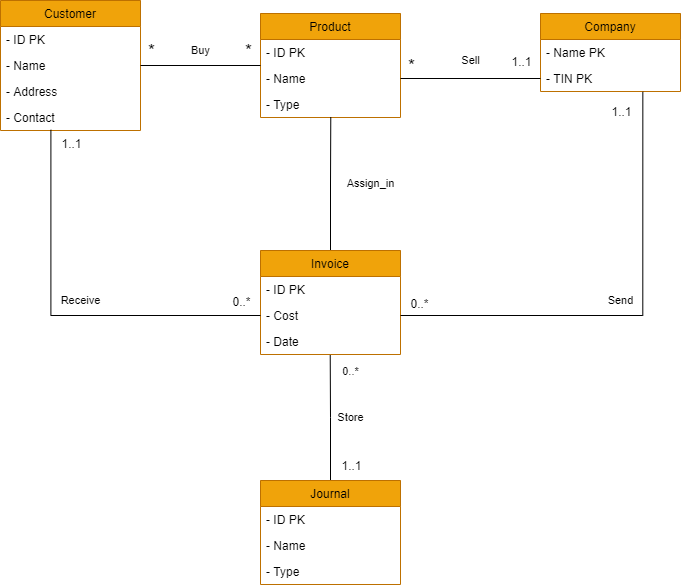

The diagram above was exported from draw.io. Its source (the exported page's mxGraphModel, read from the mxfile embedded in the PNG):
<mxGraphModel dx="781" dy="477" grid="1" gridSize="10" guides="1" tooltips="1" connect="1" arrows="1" fold="1" page="1" pageScale="1" pageWidth="1169" pageHeight="827" math="0" shadow="0">
  <root>
    <mxCell id="B8SbkzQqL4KQrjH_fp9r-0" />
    <mxCell id="B8SbkzQqL4KQrjH_fp9r-1" parent="B8SbkzQqL4KQrjH_fp9r-0" />
    <mxCell id="B8SbkzQqL4KQrjH_fp9r-2" value="Customer" style="swimlane;fontStyle=0;childLayout=stackLayout;horizontal=1;startSize=26;horizontalStack=0;resizeParent=1;resizeParentMax=0;resizeLast=0;collapsible=1;marginBottom=0;labelBackgroundColor=none;fillColor=#f0a30a;strokeColor=#BD7000;fontColor=#000000;" vertex="1" parent="B8SbkzQqL4KQrjH_fp9r-1">
      <mxGeometry x="70" y="90" width="140" height="130" as="geometry">
        <mxRectangle x="70" y="90" width="80" height="26" as="alternateBounds" />
      </mxGeometry>
    </mxCell>
    <mxCell id="B8SbkzQqL4KQrjH_fp9r-3" value="- ID PK" style="text;align=left;verticalAlign=top;spacingLeft=4;spacingRight=4;overflow=hidden;rotatable=0;points=[[0,0.5],[1,0.5]];portConstraint=eastwest;labelBackgroundColor=none;" vertex="1" parent="B8SbkzQqL4KQrjH_fp9r-2">
      <mxGeometry y="26" width="140" height="26" as="geometry" />
    </mxCell>
    <mxCell id="B8SbkzQqL4KQrjH_fp9r-4" value="- Name" style="text;align=left;verticalAlign=top;spacingLeft=4;spacingRight=4;overflow=hidden;rotatable=0;points=[[0,0.5],[1,0.5]];portConstraint=eastwest;labelBackgroundColor=none;" vertex="1" parent="B8SbkzQqL4KQrjH_fp9r-2">
      <mxGeometry y="52" width="140" height="26" as="geometry" />
    </mxCell>
    <mxCell id="F0-kRmE-QCXaEIDlvPX8-4" value="- Address" style="text;align=left;verticalAlign=top;spacingLeft=4;spacingRight=4;overflow=hidden;rotatable=0;points=[[0,0.5],[1,0.5]];portConstraint=eastwest;labelBackgroundColor=none;" vertex="1" parent="B8SbkzQqL4KQrjH_fp9r-2">
      <mxGeometry y="78" width="140" height="26" as="geometry" />
    </mxCell>
    <mxCell id="B8SbkzQqL4KQrjH_fp9r-5" value="- Contact" style="text;align=left;verticalAlign=top;spacingLeft=4;spacingRight=4;overflow=hidden;rotatable=0;points=[[0,0.5],[1,0.5]];portConstraint=eastwest;labelBackgroundColor=none;" vertex="1" parent="B8SbkzQqL4KQrjH_fp9r-2">
      <mxGeometry y="104" width="140" height="26" as="geometry" />
    </mxCell>
    <mxCell id="F0-kRmE-QCXaEIDlvPX8-5" value="Product" style="swimlane;fontStyle=0;childLayout=stackLayout;horizontal=1;startSize=26;horizontalStack=0;resizeParent=1;resizeParentMax=0;resizeLast=0;collapsible=1;marginBottom=0;labelBackgroundColor=none;fillColor=#f0a30a;strokeColor=#BD7000;fontColor=#000000;" vertex="1" parent="B8SbkzQqL4KQrjH_fp9r-1">
      <mxGeometry x="330" y="103" width="140" height="104" as="geometry">
        <mxRectangle x="330" y="190" width="80" height="26" as="alternateBounds" />
      </mxGeometry>
    </mxCell>
    <mxCell id="F0-kRmE-QCXaEIDlvPX8-6" value="- ID PK" style="text;align=left;verticalAlign=top;spacingLeft=4;spacingRight=4;overflow=hidden;rotatable=0;points=[[0,0.5],[1,0.5]];portConstraint=eastwest;labelBackgroundColor=none;" vertex="1" parent="F0-kRmE-QCXaEIDlvPX8-5">
      <mxGeometry y="26" width="140" height="26" as="geometry" />
    </mxCell>
    <mxCell id="F0-kRmE-QCXaEIDlvPX8-7" value="- Name" style="text;align=left;verticalAlign=top;spacingLeft=4;spacingRight=4;overflow=hidden;rotatable=0;points=[[0,0.5],[1,0.5]];portConstraint=eastwest;labelBackgroundColor=none;" vertex="1" parent="F0-kRmE-QCXaEIDlvPX8-5">
      <mxGeometry y="52" width="140" height="26" as="geometry" />
    </mxCell>
    <mxCell id="F0-kRmE-QCXaEIDlvPX8-8" value="- Type" style="text;align=left;verticalAlign=top;spacingLeft=4;spacingRight=4;overflow=hidden;rotatable=0;points=[[0,0.5],[1,0.5]];portConstraint=eastwest;labelBackgroundColor=none;" vertex="1" parent="F0-kRmE-QCXaEIDlvPX8-5">
      <mxGeometry y="78" width="140" height="26" as="geometry" />
    </mxCell>
    <mxCell id="SHDRTxyyz9W2Yev5DKp4-0" value="Company" style="swimlane;fontStyle=0;childLayout=stackLayout;horizontal=1;startSize=26;horizontalStack=0;resizeParent=1;resizeParentMax=0;resizeLast=0;collapsible=1;marginBottom=0;labelBackgroundColor=none;fillColor=#f0a30a;strokeColor=#BD7000;fontColor=#000000;" vertex="1" parent="B8SbkzQqL4KQrjH_fp9r-1">
      <mxGeometry x="610" y="103" width="140" height="78" as="geometry">
        <mxRectangle x="330" y="190" width="80" height="26" as="alternateBounds" />
      </mxGeometry>
    </mxCell>
    <mxCell id="SHDRTxyyz9W2Yev5DKp4-1" value="- Name PK" style="text;align=left;verticalAlign=top;spacingLeft=4;spacingRight=4;overflow=hidden;rotatable=0;points=[[0,0.5],[1,0.5]];portConstraint=eastwest;labelBackgroundColor=none;" vertex="1" parent="SHDRTxyyz9W2Yev5DKp4-0">
      <mxGeometry y="26" width="140" height="26" as="geometry" />
    </mxCell>
    <mxCell id="SHDRTxyyz9W2Yev5DKp4-2" value="- TIN PK" style="text;align=left;verticalAlign=top;spacingLeft=4;spacingRight=4;overflow=hidden;rotatable=0;points=[[0,0.5],[1,0.5]];portConstraint=eastwest;labelBackgroundColor=none;" vertex="1" parent="SHDRTxyyz9W2Yev5DKp4-0">
      <mxGeometry y="52" width="140" height="26" as="geometry" />
    </mxCell>
    <mxCell id="4Ku8m0XAWML81ApPhwc--6" value="Assign_in" style="edgeStyle=orthogonalEdgeStyle;rounded=0;orthogonalLoop=1;jettySize=auto;html=1;exitX=0.5;exitY=0;exitDx=0;exitDy=0;entryX=0.502;entryY=0.987;entryDx=0;entryDy=0;entryPerimeter=0;endArrow=none;endFill=0;labelBackgroundColor=none;" edge="1" parent="B8SbkzQqL4KQrjH_fp9r-1" source="Wdefm_GU98qGQnvSrXil-0" target="F0-kRmE-QCXaEIDlvPX8-8">
      <mxGeometry x="-0.0003" y="-40" relative="1" as="geometry">
        <mxPoint as="offset" />
      </mxGeometry>
    </mxCell>
    <mxCell id="Wdefm_GU98qGQnvSrXil-0" value="Invoice" style="swimlane;fontStyle=0;childLayout=stackLayout;horizontal=1;startSize=26;horizontalStack=0;resizeParent=1;resizeParentMax=0;resizeLast=0;collapsible=1;marginBottom=0;labelBackgroundColor=none;fillColor=#f0a30a;strokeColor=#BD7000;fontColor=#000000;" vertex="1" parent="B8SbkzQqL4KQrjH_fp9r-1">
      <mxGeometry x="330" y="340" width="140" height="104" as="geometry">
        <mxRectangle x="330" y="190" width="80" height="26" as="alternateBounds" />
      </mxGeometry>
    </mxCell>
    <mxCell id="Wdefm_GU98qGQnvSrXil-1" value="- ID PK" style="text;align=left;verticalAlign=top;spacingLeft=4;spacingRight=4;overflow=hidden;rotatable=0;points=[[0,0.5],[1,0.5]];portConstraint=eastwest;labelBackgroundColor=none;" vertex="1" parent="Wdefm_GU98qGQnvSrXil-0">
      <mxGeometry y="26" width="140" height="26" as="geometry" />
    </mxCell>
    <mxCell id="Wdefm_GU98qGQnvSrXil-2" value="- Cost" style="text;align=left;verticalAlign=top;spacingLeft=4;spacingRight=4;overflow=hidden;rotatable=0;points=[[0,0.5],[1,0.5]];portConstraint=eastwest;labelBackgroundColor=none;" vertex="1" parent="Wdefm_GU98qGQnvSrXil-0">
      <mxGeometry y="52" width="140" height="26" as="geometry" />
    </mxCell>
    <mxCell id="Wdefm_GU98qGQnvSrXil-3" value="- Date" style="text;align=left;verticalAlign=top;spacingLeft=4;spacingRight=4;overflow=hidden;rotatable=0;points=[[0,0.5],[1,0.5]];portConstraint=eastwest;labelBackgroundColor=none;" vertex="1" parent="Wdefm_GU98qGQnvSrXil-0">
      <mxGeometry y="78" width="140" height="26" as="geometry" />
    </mxCell>
    <mxCell id="4Ku8m0XAWML81ApPhwc--8" value="Store" style="edgeStyle=orthogonalEdgeStyle;rounded=0;orthogonalLoop=1;jettySize=auto;html=1;exitX=0.5;exitY=0;exitDx=0;exitDy=0;entryX=0.498;entryY=1.026;entryDx=0;entryDy=0;entryPerimeter=0;endArrow=none;endFill=0;labelBackgroundColor=none;" edge="1" parent="B8SbkzQqL4KQrjH_fp9r-1" source="2NZJpaA7HpirsOtBZBnX-0" target="Wdefm_GU98qGQnvSrXil-3">
      <mxGeometry x="0.003" y="-20" relative="1" as="geometry">
        <mxPoint as="offset" />
      </mxGeometry>
    </mxCell>
    <mxCell id="czbxatSr9_SeE8sLc29D-0" value="0..*" style="edgeLabel;html=1;align=center;verticalAlign=middle;resizable=0;points=[];fontSize=11;labelBackgroundColor=none;" vertex="1" connectable="0" parent="4Ku8m0XAWML81ApPhwc--8">
      <mxGeometry x="0.7243" y="1" relative="1" as="geometry">
        <mxPoint x="21" y="-2" as="offset" />
      </mxGeometry>
    </mxCell>
    <mxCell id="czbxatSr9_SeE8sLc29D-1" value="1..1" style="edgeLabel;html=1;align=center;verticalAlign=middle;resizable=0;points=[];fontSize=12;labelBackgroundColor=none;" vertex="1" connectable="0" parent="4Ku8m0XAWML81ApPhwc--8">
      <mxGeometry x="-0.7506" y="-1" relative="1" as="geometry">
        <mxPoint x="19" as="offset" />
      </mxGeometry>
    </mxCell>
    <mxCell id="2NZJpaA7HpirsOtBZBnX-0" value="Journal" style="swimlane;fontStyle=0;childLayout=stackLayout;horizontal=1;startSize=26;horizontalStack=0;resizeParent=1;resizeParentMax=0;resizeLast=0;collapsible=1;marginBottom=0;labelBackgroundColor=none;fillColor=#f0a30a;strokeColor=#BD7000;fontColor=#000000;" vertex="1" parent="B8SbkzQqL4KQrjH_fp9r-1">
      <mxGeometry x="330" y="570" width="140" height="104" as="geometry">
        <mxRectangle x="330" y="190" width="80" height="26" as="alternateBounds" />
      </mxGeometry>
    </mxCell>
    <mxCell id="2NZJpaA7HpirsOtBZBnX-1" value="- ID PK" style="text;align=left;verticalAlign=top;spacingLeft=4;spacingRight=4;overflow=hidden;rotatable=0;points=[[0,0.5],[1,0.5]];portConstraint=eastwest;labelBackgroundColor=none;" vertex="1" parent="2NZJpaA7HpirsOtBZBnX-0">
      <mxGeometry y="26" width="140" height="26" as="geometry" />
    </mxCell>
    <mxCell id="2NZJpaA7HpirsOtBZBnX-2" value="- Name" style="text;align=left;verticalAlign=top;spacingLeft=4;spacingRight=4;overflow=hidden;rotatable=0;points=[[0,0.5],[1,0.5]];portConstraint=eastwest;labelBackgroundColor=none;" vertex="1" parent="2NZJpaA7HpirsOtBZBnX-0">
      <mxGeometry y="52" width="140" height="26" as="geometry" />
    </mxCell>
    <mxCell id="2NZJpaA7HpirsOtBZBnX-3" value="- Type" style="text;align=left;verticalAlign=top;spacingLeft=4;spacingRight=4;overflow=hidden;rotatable=0;points=[[0,0.5],[1,0.5]];portConstraint=eastwest;labelBackgroundColor=none;" vertex="1" parent="2NZJpaA7HpirsOtBZBnX-0">
      <mxGeometry y="78" width="140" height="26" as="geometry" />
    </mxCell>
    <mxCell id="4Ku8m0XAWML81ApPhwc--0" value="Buy" style="edgeStyle=orthogonalEdgeStyle;rounded=0;orthogonalLoop=1;jettySize=auto;html=1;entryX=0;entryY=0.5;entryDx=0;entryDy=0;endArrow=none;endFill=0;labelBackgroundColor=none;" edge="1" parent="B8SbkzQqL4KQrjH_fp9r-1" source="B8SbkzQqL4KQrjH_fp9r-4" target="F0-kRmE-QCXaEIDlvPX8-5">
      <mxGeometry y="15" relative="1" as="geometry">
        <mxPoint as="offset" />
      </mxGeometry>
    </mxCell>
    <mxCell id="FJG7YPqMuKqTnw9b7wck-0" value="*" style="edgeLabel;html=1;align=center;verticalAlign=middle;resizable=0;points=[];fontSize=18;labelBackgroundColor=none;" vertex="1" connectable="0" parent="4Ku8m0XAWML81ApPhwc--0">
      <mxGeometry x="-0.7333" y="-2" relative="1" as="geometry">
        <mxPoint x="-6" y="-17" as="offset" />
      </mxGeometry>
    </mxCell>
    <mxCell id="FJG7YPqMuKqTnw9b7wck-1" value="*" style="edgeLabel;html=1;align=center;verticalAlign=middle;resizable=0;points=[];fontSize=18;labelBackgroundColor=none;" vertex="1" connectable="0" parent="4Ku8m0XAWML81ApPhwc--0">
      <mxGeometry x="0.7833" y="-1" relative="1" as="geometry">
        <mxPoint y="-16" as="offset" />
      </mxGeometry>
    </mxCell>
    <mxCell id="4Ku8m0XAWML81ApPhwc--9" value="Receive" style="edgeStyle=orthogonalEdgeStyle;rounded=0;orthogonalLoop=1;jettySize=auto;html=1;exitX=0;exitY=0.5;exitDx=0;exitDy=0;entryX=0.36;entryY=0.974;entryDx=0;entryDy=0;entryPerimeter=0;endArrow=none;endFill=0;labelBackgroundColor=none;" edge="1" parent="B8SbkzQqL4KQrjH_fp9r-1" source="Wdefm_GU98qGQnvSrXil-2" target="B8SbkzQqL4KQrjH_fp9r-5">
      <mxGeometry x="-0.0892" y="-15" relative="1" as="geometry">
        <mxPoint as="offset" />
      </mxGeometry>
    </mxCell>
    <mxCell id="sB51Wh72JtiEsIh9Oar9-2" value="0..*" style="edgeLabel;html=1;align=center;verticalAlign=middle;resizable=0;points=[];fontSize=12;labelBackgroundColor=none;" vertex="1" connectable="0" parent="4Ku8m0XAWML81ApPhwc--9">
      <mxGeometry x="-0.9292" y="-2" relative="1" as="geometry">
        <mxPoint x="-6" y="-13" as="offset" />
      </mxGeometry>
    </mxCell>
    <mxCell id="hDU60tdltiuD4pqRFkk6-0" value="1..1" style="edgeLabel;html=1;align=center;verticalAlign=middle;resizable=0;points=[];fontSize=12;labelBackgroundColor=none;" vertex="1" connectable="0" parent="4Ku8m0XAWML81ApPhwc--9">
      <mxGeometry x="0.9325" y="-2" relative="1" as="geometry">
        <mxPoint x="18" as="offset" />
      </mxGeometry>
    </mxCell>
    <mxCell id="4Ku8m0XAWML81ApPhwc--10" value="Send" style="edgeStyle=orthogonalEdgeStyle;rounded=0;orthogonalLoop=1;jettySize=auto;html=1;exitX=1;exitY=0.5;exitDx=0;exitDy=0;entryX=0.731;entryY=1.013;entryDx=0;entryDy=0;entryPerimeter=0;endArrow=none;endFill=0;labelBackgroundColor=none;" edge="1" parent="B8SbkzQqL4KQrjH_fp9r-1" source="Wdefm_GU98qGQnvSrXil-2" target="SHDRTxyyz9W2Yev5DKp4-2">
      <mxGeometry x="-0.0557" y="15" relative="1" as="geometry">
        <mxPoint as="offset" />
      </mxGeometry>
    </mxCell>
    <mxCell id="sB51Wh72JtiEsIh9Oar9-1" value="0..*" style="edgeLabel;html=1;align=center;verticalAlign=middle;resizable=0;points=[];fontSize=12;labelBackgroundColor=none;" vertex="1" connectable="0" parent="4Ku8m0XAWML81ApPhwc--10">
      <mxGeometry x="-0.9227" y="-1" relative="1" as="geometry">
        <mxPoint y="-14" as="offset" />
      </mxGeometry>
    </mxCell>
    <mxCell id="OvZQJAYOWJ9ChmuT3uGf-0" value="1..1" style="edgeLabel;html=1;align=center;verticalAlign=middle;resizable=0;points=[];fontSize=12;labelBackgroundColor=none;" vertex="1" connectable="0" parent="4Ku8m0XAWML81ApPhwc--10">
      <mxGeometry x="0.8999" relative="1" as="geometry">
        <mxPoint x="-22" y="-4" as="offset" />
      </mxGeometry>
    </mxCell>
    <mxCell id="4Ku8m0XAWML81ApPhwc--11" value="Sell" style="edgeStyle=orthogonalEdgeStyle;rounded=0;orthogonalLoop=1;jettySize=auto;html=1;exitX=1;exitY=0.5;exitDx=0;exitDy=0;entryX=0;entryY=0.5;entryDx=0;entryDy=0;endArrow=none;endFill=0;labelBackgroundColor=none;" edge="1" parent="B8SbkzQqL4KQrjH_fp9r-1" source="F0-kRmE-QCXaEIDlvPX8-7" target="SHDRTxyyz9W2Yev5DKp4-2">
      <mxGeometry y="18" relative="1" as="geometry">
        <mxPoint as="offset" />
      </mxGeometry>
    </mxCell>
    <mxCell id="5kZwjv40_qx0zgVkgeYI-0" value="*" style="edgeLabel;html=1;align=center;verticalAlign=middle;resizable=0;points=[];fontSize=18;labelBackgroundColor=none;" vertex="1" connectable="0" parent="4Ku8m0XAWML81ApPhwc--11">
      <mxGeometry x="-0.7857" y="-2" relative="1" as="geometry">
        <mxPoint x="-5" y="-15" as="offset" />
      </mxGeometry>
    </mxCell>
    <mxCell id="XfvurFf1fjoaN-kkGZtR-0" value="1..1" style="edgeLabel;html=1;align=center;verticalAlign=middle;resizable=0;points=[];fontSize=12;labelBackgroundColor=none;" vertex="1" connectable="0" parent="4Ku8m0XAWML81ApPhwc--11">
      <mxGeometry x="0.7" y="-1" relative="1" as="geometry">
        <mxPoint x="1" y="-19" as="offset" />
      </mxGeometry>
    </mxCell>
  </root>
</mxGraphModel>